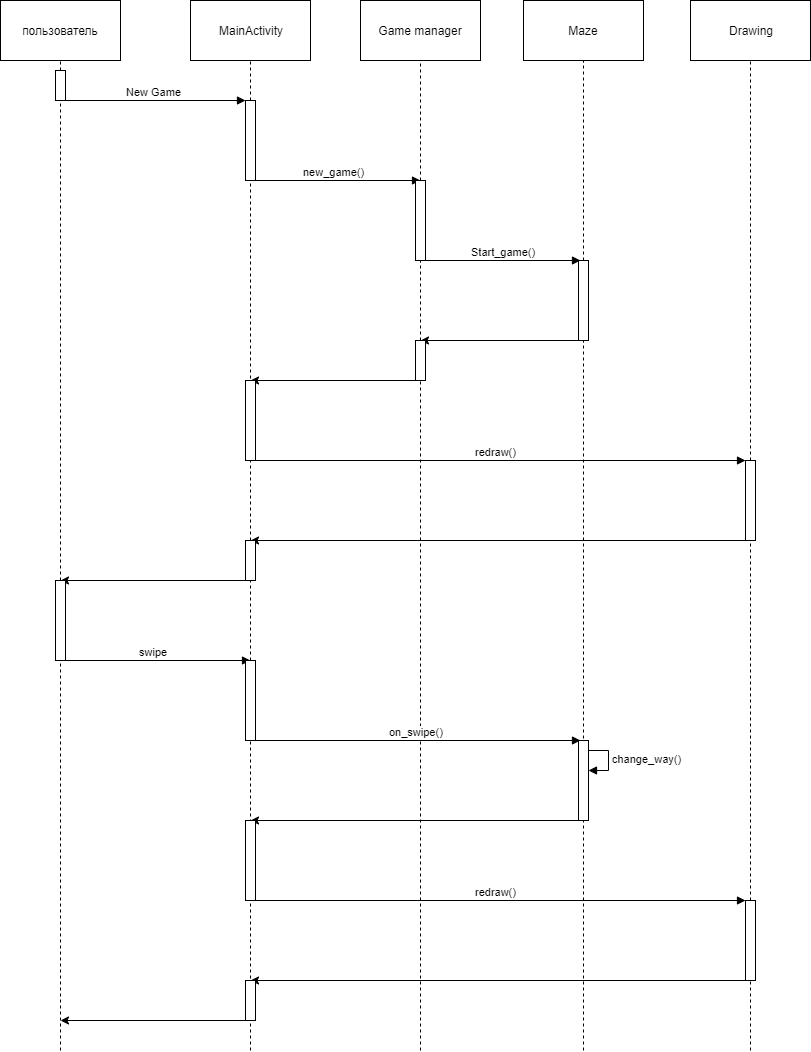

The diagram above was exported from draw.io. Its source (the exported page's mxGraphModel, read from the mxfile embedded in the PNG):
<mxGraphModel dx="868" dy="439" grid="1" gridSize="10" guides="1" tooltips="1" connect="1" arrows="1" fold="1" page="1" pageScale="1" pageWidth="826" pageHeight="1169" background="#ffffff" math="0" shadow="0">
  <root>
    <mxCell id="0" />
    <mxCell id="1" parent="0" />
    <mxCell id="jY5afZXPqcJ2dg_07_25-1" value="MainActivity" style="rounded=0;whiteSpace=wrap;html=1;" vertex="1" parent="1">
      <mxGeometry x="200" y="30" width="120" height="60" as="geometry" />
    </mxCell>
    <mxCell id="jY5afZXPqcJ2dg_07_25-3" value="" style="endArrow=none;dashed=1;html=1;entryX=0.5;entryY=1;entryDx=0;entryDy=0;" edge="1" parent="1" source="jY5afZXPqcJ2dg_07_25-7" target="jY5afZXPqcJ2dg_07_25-1">
      <mxGeometry width="50" height="50" relative="1" as="geometry">
        <mxPoint x="260" y="490" as="sourcePoint" />
        <mxPoint x="250" y="110" as="targetPoint" />
      </mxGeometry>
    </mxCell>
    <mxCell id="jY5afZXPqcJ2dg_07_25-4" value="Game manager" style="rounded=0;whiteSpace=wrap;html=1;" vertex="1" parent="1">
      <mxGeometry x="370" y="30" width="120" height="60" as="geometry" />
    </mxCell>
    <mxCell id="jY5afZXPqcJ2dg_07_25-5" value="" style="endArrow=none;dashed=1;html=1;entryX=0.5;entryY=1;entryDx=0;entryDy=0;" edge="1" parent="1" target="jY5afZXPqcJ2dg_07_25-4" source="jY5afZXPqcJ2dg_07_25-11">
      <mxGeometry width="50" height="50" relative="1" as="geometry">
        <mxPoint x="430" y="490" as="sourcePoint" />
        <mxPoint x="420" y="110" as="targetPoint" />
      </mxGeometry>
    </mxCell>
    <mxCell id="jY5afZXPqcJ2dg_07_25-7" value="" style="html=1;points=[];perimeter=orthogonalPerimeter;" vertex="1" parent="1">
      <mxGeometry x="255" y="130" width="10" height="80" as="geometry" />
    </mxCell>
    <mxCell id="jY5afZXPqcJ2dg_07_25-8" value="" style="endArrow=none;dashed=1;html=1;entryX=0.5;entryY=1;entryDx=0;entryDy=0;" edge="1" parent="1" source="jY5afZXPqcJ2dg_07_25-49" target="jY5afZXPqcJ2dg_07_25-7">
      <mxGeometry width="50" height="50" relative="1" as="geometry">
        <mxPoint x="260" y="870" as="sourcePoint" />
        <mxPoint x="260" y="90" as="targetPoint" />
      </mxGeometry>
    </mxCell>
    <mxCell id="jY5afZXPqcJ2dg_07_25-10" value="new_game()" style="html=1;verticalAlign=bottom;endArrow=block;" edge="1" parent="1">
      <mxGeometry width="80" relative="1" as="geometry">
        <mxPoint x="255" y="210" as="sourcePoint" />
        <mxPoint x="430" y="210" as="targetPoint" />
      </mxGeometry>
    </mxCell>
    <mxCell id="jY5afZXPqcJ2dg_07_25-11" value="" style="html=1;points=[];perimeter=orthogonalPerimeter;" vertex="1" parent="1">
      <mxGeometry x="425" y="210" width="10" height="80" as="geometry" />
    </mxCell>
    <mxCell id="jY5afZXPqcJ2dg_07_25-12" value="" style="endArrow=none;dashed=1;html=1;entryX=0.5;entryY=1;entryDx=0;entryDy=0;" edge="1" parent="1" source="jY5afZXPqcJ2dg_07_25-22" target="jY5afZXPqcJ2dg_07_25-11">
      <mxGeometry width="50" height="50" relative="1" as="geometry">
        <mxPoint x="430" y="490" as="sourcePoint" />
        <mxPoint x="430" y="90" as="targetPoint" />
      </mxGeometry>
    </mxCell>
    <mxCell id="jY5afZXPqcJ2dg_07_25-13" value="Maze" style="rounded=0;whiteSpace=wrap;html=1;" vertex="1" parent="1">
      <mxGeometry x="533" y="30" width="120" height="60" as="geometry" />
    </mxCell>
    <mxCell id="jY5afZXPqcJ2dg_07_25-14" value="" style="endArrow=none;dashed=1;html=1;entryX=0.5;entryY=1;entryDx=0;entryDy=0;" edge="1" parent="1" target="jY5afZXPqcJ2dg_07_25-13">
      <mxGeometry width="50" height="50" relative="1" as="geometry">
        <mxPoint x="593" y="290" as="sourcePoint" />
        <mxPoint x="583" y="110" as="targetPoint" />
      </mxGeometry>
    </mxCell>
    <mxCell id="jY5afZXPqcJ2dg_07_25-15" value="" style="endArrow=none;dashed=1;html=1;entryX=0.5;entryY=1;entryDx=0;entryDy=0;" edge="1" parent="1" source="jY5afZXPqcJ2dg_07_25-17">
      <mxGeometry width="50" height="50" relative="1" as="geometry">
        <mxPoint x="593" y="490" as="sourcePoint" />
        <mxPoint x="593" y="290" as="targetPoint" />
      </mxGeometry>
    </mxCell>
    <mxCell id="jY5afZXPqcJ2dg_07_25-16" value="Start_game()" style="html=1;verticalAlign=bottom;endArrow=block;" edge="1" parent="1">
      <mxGeometry width="80" relative="1" as="geometry">
        <mxPoint x="435" y="290" as="sourcePoint" />
        <mxPoint x="590" y="290" as="targetPoint" />
      </mxGeometry>
    </mxCell>
    <mxCell id="jY5afZXPqcJ2dg_07_25-17" value="" style="html=1;points=[];perimeter=orthogonalPerimeter;" vertex="1" parent="1">
      <mxGeometry x="588" y="290" width="10" height="80" as="geometry" />
    </mxCell>
    <mxCell id="jY5afZXPqcJ2dg_07_25-18" value="" style="endArrow=none;dashed=1;html=1;entryX=0.5;entryY=1;entryDx=0;entryDy=0;" edge="1" parent="1" target="jY5afZXPqcJ2dg_07_25-17">
      <mxGeometry width="50" height="50" relative="1" as="geometry">
        <mxPoint x="593" y="1080" as="sourcePoint" />
        <mxPoint x="593" y="290" as="targetPoint" />
      </mxGeometry>
    </mxCell>
    <mxCell id="jY5afZXPqcJ2dg_07_25-20" value="change_way()" style="edgeStyle=orthogonalEdgeStyle;html=1;align=left;spacingLeft=2;endArrow=block;rounded=0;entryX=1;entryY=0;" edge="1" parent="1">
      <mxGeometry relative="1" as="geometry">
        <mxPoint x="593" y="780" as="sourcePoint" />
        <Array as="points">
          <mxPoint x="618" y="780" />
        </Array>
        <mxPoint x="598" y="800" as="targetPoint" />
      </mxGeometry>
    </mxCell>
    <mxCell id="jY5afZXPqcJ2dg_07_25-21" value="" style="endArrow=classic;html=1;" edge="1" parent="1">
      <mxGeometry width="50" height="50" relative="1" as="geometry">
        <mxPoint x="590" y="370" as="sourcePoint" />
        <mxPoint x="430" y="370" as="targetPoint" />
      </mxGeometry>
    </mxCell>
    <mxCell id="jY5afZXPqcJ2dg_07_25-22" value="" style="html=1;points=[];perimeter=orthogonalPerimeter;" vertex="1" parent="1">
      <mxGeometry x="425" y="370" width="10" height="40" as="geometry" />
    </mxCell>
    <mxCell id="jY5afZXPqcJ2dg_07_25-23" value="" style="endArrow=none;dashed=1;html=1;entryX=0.5;entryY=1;entryDx=0;entryDy=0;" edge="1" parent="1" target="jY5afZXPqcJ2dg_07_25-22">
      <mxGeometry width="50" height="50" relative="1" as="geometry">
        <mxPoint x="430" y="1080" as="sourcePoint" />
        <mxPoint x="430" y="290" as="targetPoint" />
      </mxGeometry>
    </mxCell>
    <mxCell id="jY5afZXPqcJ2dg_07_25-25" value="" style="endArrow=classic;html=1;" edge="1" parent="1">
      <mxGeometry width="50" height="50" relative="1" as="geometry">
        <mxPoint x="430" y="410" as="sourcePoint" />
        <mxPoint x="260" y="410" as="targetPoint" />
      </mxGeometry>
    </mxCell>
    <mxCell id="jY5afZXPqcJ2dg_07_25-26" value="" style="html=1;points=[];perimeter=orthogonalPerimeter;" vertex="1" parent="1">
      <mxGeometry x="255" y="410" width="10" height="80" as="geometry" />
    </mxCell>
    <mxCell id="jY5afZXPqcJ2dg_07_25-29" value="on_swipe()" style="html=1;verticalAlign=bottom;endArrow=block;exitX=0.6;exitY=1;exitDx=0;exitDy=0;exitPerimeter=0;" edge="1" parent="1">
      <mxGeometry width="80" relative="1" as="geometry">
        <mxPoint x="261" y="770" as="sourcePoint" />
        <mxPoint x="590" y="770" as="targetPoint" />
      </mxGeometry>
    </mxCell>
    <mxCell id="jY5afZXPqcJ2dg_07_25-30" value="" style="html=1;points=[];perimeter=orthogonalPerimeter;" vertex="1" parent="1">
      <mxGeometry x="588" y="770" width="10" height="80" as="geometry" />
    </mxCell>
    <mxCell id="jY5afZXPqcJ2dg_07_25-32" value="" style="endArrow=classic;html=1;exitX=0.2;exitY=1;exitDx=0;exitDy=0;exitPerimeter=0;" edge="1" parent="1" source="jY5afZXPqcJ2dg_07_25-30">
      <mxGeometry width="50" height="50" relative="1" as="geometry">
        <mxPoint x="360" y="900" as="sourcePoint" />
        <mxPoint x="260" y="850" as="targetPoint" />
      </mxGeometry>
    </mxCell>
    <mxCell id="jY5afZXPqcJ2dg_07_25-33" value="пользователь" style="rounded=0;whiteSpace=wrap;html=1;" vertex="1" parent="1">
      <mxGeometry x="10" y="30" width="120" height="60" as="geometry" />
    </mxCell>
    <mxCell id="jY5afZXPqcJ2dg_07_25-34" value="" style="endArrow=none;dashed=1;html=1;entryX=0.5;entryY=1;entryDx=0;entryDy=0;" edge="1" parent="1" target="jY5afZXPqcJ2dg_07_25-33" source="jY5afZXPqcJ2dg_07_25-35">
      <mxGeometry width="50" height="50" relative="1" as="geometry">
        <mxPoint x="70" y="400" as="sourcePoint" />
        <mxPoint x="60" y="110" as="targetPoint" />
      </mxGeometry>
    </mxCell>
    <mxCell id="jY5afZXPqcJ2dg_07_25-35" value="" style="html=1;points=[];perimeter=orthogonalPerimeter;" vertex="1" parent="1">
      <mxGeometry x="65" y="100" width="10" height="30" as="geometry" />
    </mxCell>
    <mxCell id="jY5afZXPqcJ2dg_07_25-36" value="" style="endArrow=none;dashed=1;html=1;entryX=0.5;entryY=1;entryDx=0;entryDy=0;" edge="1" parent="1" source="jY5afZXPqcJ2dg_07_25-46" target="jY5afZXPqcJ2dg_07_25-35">
      <mxGeometry width="50" height="50" relative="1" as="geometry">
        <mxPoint x="70" y="870" as="sourcePoint" />
        <mxPoint x="70" y="90" as="targetPoint" />
      </mxGeometry>
    </mxCell>
    <mxCell id="jY5afZXPqcJ2dg_07_25-37" value="New Game" style="html=1;verticalAlign=bottom;endArrow=block;" edge="1" parent="1">
      <mxGeometry width="80" relative="1" as="geometry">
        <mxPoint x="70" y="130" as="sourcePoint" />
        <mxPoint x="255" y="130" as="targetPoint" />
      </mxGeometry>
    </mxCell>
    <mxCell id="jY5afZXPqcJ2dg_07_25-38" value="Drawing" style="rounded=0;whiteSpace=wrap;html=1;" vertex="1" parent="1">
      <mxGeometry x="700" y="30" width="120" height="60" as="geometry" />
    </mxCell>
    <mxCell id="jY5afZXPqcJ2dg_07_25-39" value="" style="endArrow=none;dashed=1;html=1;entryX=0.5;entryY=1;entryDx=0;entryDy=0;" edge="1" parent="1" source="jY5afZXPqcJ2dg_07_25-41" target="jY5afZXPqcJ2dg_07_25-38">
      <mxGeometry width="50" height="50" relative="1" as="geometry">
        <mxPoint x="760" y="650" as="sourcePoint" />
        <mxPoint x="760" y="130" as="targetPoint" />
      </mxGeometry>
    </mxCell>
    <mxCell id="jY5afZXPqcJ2dg_07_25-40" value="redraw()" style="html=1;verticalAlign=bottom;endArrow=block;" edge="1" parent="1" target="jY5afZXPqcJ2dg_07_25-41">
      <mxGeometry width="80" relative="1" as="geometry">
        <mxPoint x="255" y="490" as="sourcePoint" />
        <mxPoint x="760" y="490" as="targetPoint" />
      </mxGeometry>
    </mxCell>
    <mxCell id="jY5afZXPqcJ2dg_07_25-41" value="" style="html=1;points=[];perimeter=orthogonalPerimeter;" vertex="1" parent="1">
      <mxGeometry x="755" y="490" width="10" height="80" as="geometry" />
    </mxCell>
    <mxCell id="jY5afZXPqcJ2dg_07_25-42" value="" style="endArrow=none;dashed=1;html=1;entryX=0.5;entryY=1;entryDx=0;entryDy=0;" edge="1" parent="1" target="jY5afZXPqcJ2dg_07_25-41">
      <mxGeometry width="50" height="50" relative="1" as="geometry">
        <mxPoint x="760" y="1080" as="sourcePoint" />
        <mxPoint x="760" y="90" as="targetPoint" />
      </mxGeometry>
    </mxCell>
    <mxCell id="jY5afZXPqcJ2dg_07_25-43" value="" style="endArrow=classic;html=1;" edge="1" parent="1">
      <mxGeometry width="50" height="50" relative="1" as="geometry">
        <mxPoint x="760" y="570" as="sourcePoint" />
        <mxPoint x="260" y="570" as="targetPoint" />
      </mxGeometry>
    </mxCell>
    <mxCell id="jY5afZXPqcJ2dg_07_25-44" value="" style="html=1;points=[];perimeter=orthogonalPerimeter;" vertex="1" parent="1">
      <mxGeometry x="255" y="570" width="10" height="40" as="geometry" />
    </mxCell>
    <mxCell id="jY5afZXPqcJ2dg_07_25-45" value="" style="endArrow=classic;html=1;" edge="1" parent="1">
      <mxGeometry width="50" height="50" relative="1" as="geometry">
        <mxPoint x="260" y="610" as="sourcePoint" />
        <mxPoint x="70" y="610" as="targetPoint" />
      </mxGeometry>
    </mxCell>
    <mxCell id="jY5afZXPqcJ2dg_07_25-46" value="" style="html=1;points=[];perimeter=orthogonalPerimeter;" vertex="1" parent="1">
      <mxGeometry x="65" y="610" width="10" height="80" as="geometry" />
    </mxCell>
    <mxCell id="jY5afZXPqcJ2dg_07_25-47" value="" style="endArrow=none;dashed=1;html=1;entryX=0.5;entryY=1;entryDx=0;entryDy=0;" edge="1" parent="1" target="jY5afZXPqcJ2dg_07_25-46">
      <mxGeometry width="50" height="50" relative="1" as="geometry">
        <mxPoint x="70" y="1080" as="sourcePoint" />
        <mxPoint x="70" y="130" as="targetPoint" />
      </mxGeometry>
    </mxCell>
    <mxCell id="jY5afZXPqcJ2dg_07_25-48" value="swipe" style="html=1;verticalAlign=bottom;endArrow=block;" edge="1" parent="1">
      <mxGeometry width="80" relative="1" as="geometry">
        <mxPoint x="65" y="690" as="sourcePoint" />
        <mxPoint x="260" y="690" as="targetPoint" />
      </mxGeometry>
    </mxCell>
    <mxCell id="jY5afZXPqcJ2dg_07_25-49" value="" style="html=1;points=[];perimeter=orthogonalPerimeter;" vertex="1" parent="1">
      <mxGeometry x="255" y="690" width="10" height="80" as="geometry" />
    </mxCell>
    <mxCell id="jY5afZXPqcJ2dg_07_25-50" value="" style="endArrow=none;dashed=1;html=1;entryX=0.5;entryY=1;entryDx=0;entryDy=0;" edge="1" parent="1" target="jY5afZXPqcJ2dg_07_25-49">
      <mxGeometry width="50" height="50" relative="1" as="geometry">
        <mxPoint x="260" y="1080" as="sourcePoint" />
        <mxPoint x="260" y="210" as="targetPoint" />
      </mxGeometry>
    </mxCell>
    <mxCell id="jY5afZXPqcJ2dg_07_25-53" value="" style="html=1;points=[];perimeter=orthogonalPerimeter;" vertex="1" parent="1">
      <mxGeometry x="255" y="850" width="10" height="80" as="geometry" />
    </mxCell>
    <mxCell id="jY5afZXPqcJ2dg_07_25-54" value="redraw()" style="html=1;verticalAlign=bottom;endArrow=block;" edge="1" parent="1" target="jY5afZXPqcJ2dg_07_25-55">
      <mxGeometry width="80" relative="1" as="geometry">
        <mxPoint x="255" y="930" as="sourcePoint" />
        <mxPoint x="760" y="930" as="targetPoint" />
      </mxGeometry>
    </mxCell>
    <mxCell id="jY5afZXPqcJ2dg_07_25-55" value="" style="html=1;points=[];perimeter=orthogonalPerimeter;" vertex="1" parent="1">
      <mxGeometry x="755" y="930" width="10" height="80" as="geometry" />
    </mxCell>
    <mxCell id="jY5afZXPqcJ2dg_07_25-56" value="" style="endArrow=classic;html=1;" edge="1" parent="1">
      <mxGeometry width="50" height="50" relative="1" as="geometry">
        <mxPoint x="760" y="1010" as="sourcePoint" />
        <mxPoint x="260" y="1010" as="targetPoint" />
      </mxGeometry>
    </mxCell>
    <mxCell id="jY5afZXPqcJ2dg_07_25-57" value="" style="html=1;points=[];perimeter=orthogonalPerimeter;" vertex="1" parent="1">
      <mxGeometry x="255" y="1010" width="10" height="40" as="geometry" />
    </mxCell>
    <mxCell id="jY5afZXPqcJ2dg_07_25-58" value="" style="endArrow=classic;html=1;" edge="1" parent="1">
      <mxGeometry width="50" height="50" relative="1" as="geometry">
        <mxPoint x="260" y="1050" as="sourcePoint" />
        <mxPoint x="70" y="1050" as="targetPoint" />
      </mxGeometry>
    </mxCell>
  </root>
</mxGraphModel>